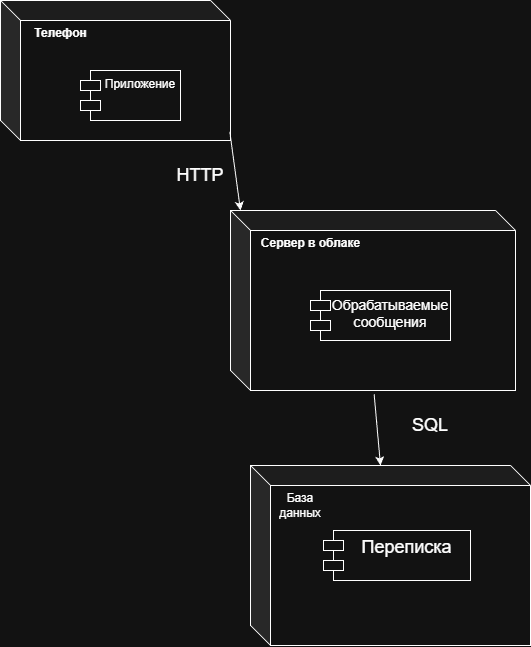

The diagram above was exported from draw.io. Its source (the exported page's mxGraphModel, read from the mxfile embedded in the PNG):
<mxGraphModel dx="983" dy="1183" grid="1" gridSize="10" guides="1" tooltips="1" connect="1" arrows="1" fold="1" page="1" pageScale="1" pageWidth="850" pageHeight="1100" background="none" math="0" shadow="0">
  <root>
    <mxCell id="0" />
    <mxCell id="1" parent="0" />
    <mxCell id="7skzJQbxTIHdqOR47Ul3-2" parent="1" style="shape=cube;whiteSpace=wrap;html=1;boundedLbl=1;backgroundOutline=1;darkOpacity=0.05;darkOpacity2=0.1;size=20;" value="" vertex="1">
      <mxGeometry height="140" width="230" x="150" y="228" as="geometry" />
    </mxCell>
    <mxCell id="7skzJQbxTIHdqOR47Ul3-4" parent="1" style="shape=module;align=left;spacingLeft=20;align=center;verticalAlign=top;whiteSpace=wrap;html=1;" value="Приложение" vertex="1">
      <mxGeometry height="50" width="100" x="230" y="298" as="geometry" />
    </mxCell>
    <mxCell id="7skzJQbxTIHdqOR47Ul3-5" parent="1" style="text;align=center;fontStyle=1;verticalAlign=middle;spacingLeft=3;spacingRight=3;strokeColor=none;rotatable=0;points=[[0,0.5],[1,0.5]];portConstraint=eastwest;html=1;" value="Телефон" vertex="1">
      <mxGeometry height="26" width="80" x="170" y="248" as="geometry" />
    </mxCell>
    <mxCell id="7skzJQbxTIHdqOR47Ul3-6" parent="1" style="shape=cube;whiteSpace=wrap;html=1;boundedLbl=1;backgroundOutline=1;darkOpacity=0.05;darkOpacity2=0.1;" value="" vertex="1">
      <mxGeometry height="180" width="285" x="380" y="438" as="geometry" />
    </mxCell>
    <mxCell id="7skzJQbxTIHdqOR47Ul3-7" parent="1" style="text;align=center;fontStyle=1;verticalAlign=middle;spacingLeft=3;spacingRight=3;strokeColor=none;rotatable=0;points=[[0,0.5],[1,0.5]];portConstraint=eastwest;html=1;" value="Сервер в облаке" vertex="1">
      <mxGeometry height="26" width="80" x="420" y="458" as="geometry" />
    </mxCell>
    <mxCell id="7skzJQbxTIHdqOR47Ul3-8" parent="1" style="shape=module;align=left;spacingLeft=20;align=center;verticalAlign=top;whiteSpace=wrap;html=1;" value="&lt;font style=&quot;font-size: 14px;&quot;&gt;Обрабатываемые сообщения&lt;/font&gt;" vertex="1">
      <mxGeometry height="50" width="140" x="460" y="518" as="geometry" />
    </mxCell>
    <mxCell id="7skzJQbxTIHdqOR47Ul3-9" parent="1" style="shape=cube;whiteSpace=wrap;html=1;boundedLbl=1;backgroundOutline=1;darkOpacity=0.05;darkOpacity2=0.1;" value="" vertex="1">
      <mxGeometry height="180" width="280" x="400" y="693" as="geometry" />
    </mxCell>
    <mxCell id="7skzJQbxTIHdqOR47Ul3-10" parent="1" style="text;html=1;whiteSpace=wrap;strokeColor=none;fillColor=none;align=center;verticalAlign=middle;rounded=0;" value="База данных" vertex="1">
      <mxGeometry height="30" width="60" x="420" y="718" as="geometry" />
    </mxCell>
    <mxCell id="7skzJQbxTIHdqOR47Ul3-13" parent="1" style="shape=module;align=left;spacingLeft=20;align=center;verticalAlign=top;whiteSpace=wrap;html=1;" value="&lt;font style=&quot;font-size: 18px;&quot;&gt;Переписка&lt;/font&gt;" vertex="1">
      <mxGeometry height="50" width="147" x="473" y="758" as="geometry" />
    </mxCell>
    <mxCell id="7skzJQbxTIHdqOR47Ul3-14" edge="1" parent="1" source="7skzJQbxTIHdqOR47Ul3-2" style="endArrow=classic;html=1;rounded=0;entryX=0.035;entryY=0;entryDx=0;entryDy=0;entryPerimeter=0;exitX=0.997;exitY=0.937;exitDx=0;exitDy=0;exitPerimeter=0;" target="7skzJQbxTIHdqOR47Ul3-6" value="">
      <mxGeometry height="50" relative="1" width="50" as="geometry">
        <mxPoint x="390" y="328" as="sourcePoint" />
        <mxPoint x="440" y="278" as="targetPoint" />
      </mxGeometry>
    </mxCell>
    <mxCell id="7skzJQbxTIHdqOR47Ul3-15" parent="1" style="text;html=1;whiteSpace=wrap;strokeColor=none;fillColor=none;align=center;verticalAlign=middle;rounded=0;" value="&lt;font style=&quot;font-size: 18px;&quot;&gt;HTTP&lt;/font&gt;" vertex="1">
      <mxGeometry height="30" width="60" x="320" y="388" as="geometry" />
    </mxCell>
    <mxCell id="7skzJQbxTIHdqOR47Ul3-17" edge="1" parent="1" source="7skzJQbxTIHdqOR47Ul3-6" style="endArrow=classic;html=1;rounded=0;entryX=0;entryY=0;entryDx=130;entryDy=0;entryPerimeter=0;exitX=0.504;exitY=1.021;exitDx=0;exitDy=0;exitPerimeter=0;" target="7skzJQbxTIHdqOR47Ul3-9" value="">
      <mxGeometry height="50" relative="1" width="50" as="geometry">
        <mxPoint x="340" y="638" as="sourcePoint" />
        <mxPoint x="390" y="588" as="targetPoint" />
      </mxGeometry>
    </mxCell>
    <mxCell id="7skzJQbxTIHdqOR47Ul3-19" parent="1" style="text;html=1;whiteSpace=wrap;strokeColor=none;fillColor=none;align=center;verticalAlign=middle;rounded=0;" value="&lt;font style=&quot;font-size: 18px;&quot;&gt;SQL&lt;/font&gt;" vertex="1">
      <mxGeometry height="30" width="60" x="550" y="638" as="geometry" />
    </mxCell>
  </root>
</mxGraphModel>